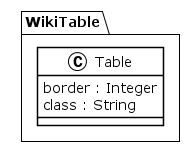

The diagram above was rendered by PlantUML. Its source (embedded in the PNG):
@startuml
!theme plain
package WikiTable {
class Table {
	 border : Integer
	 class : String
}
}
@enduml